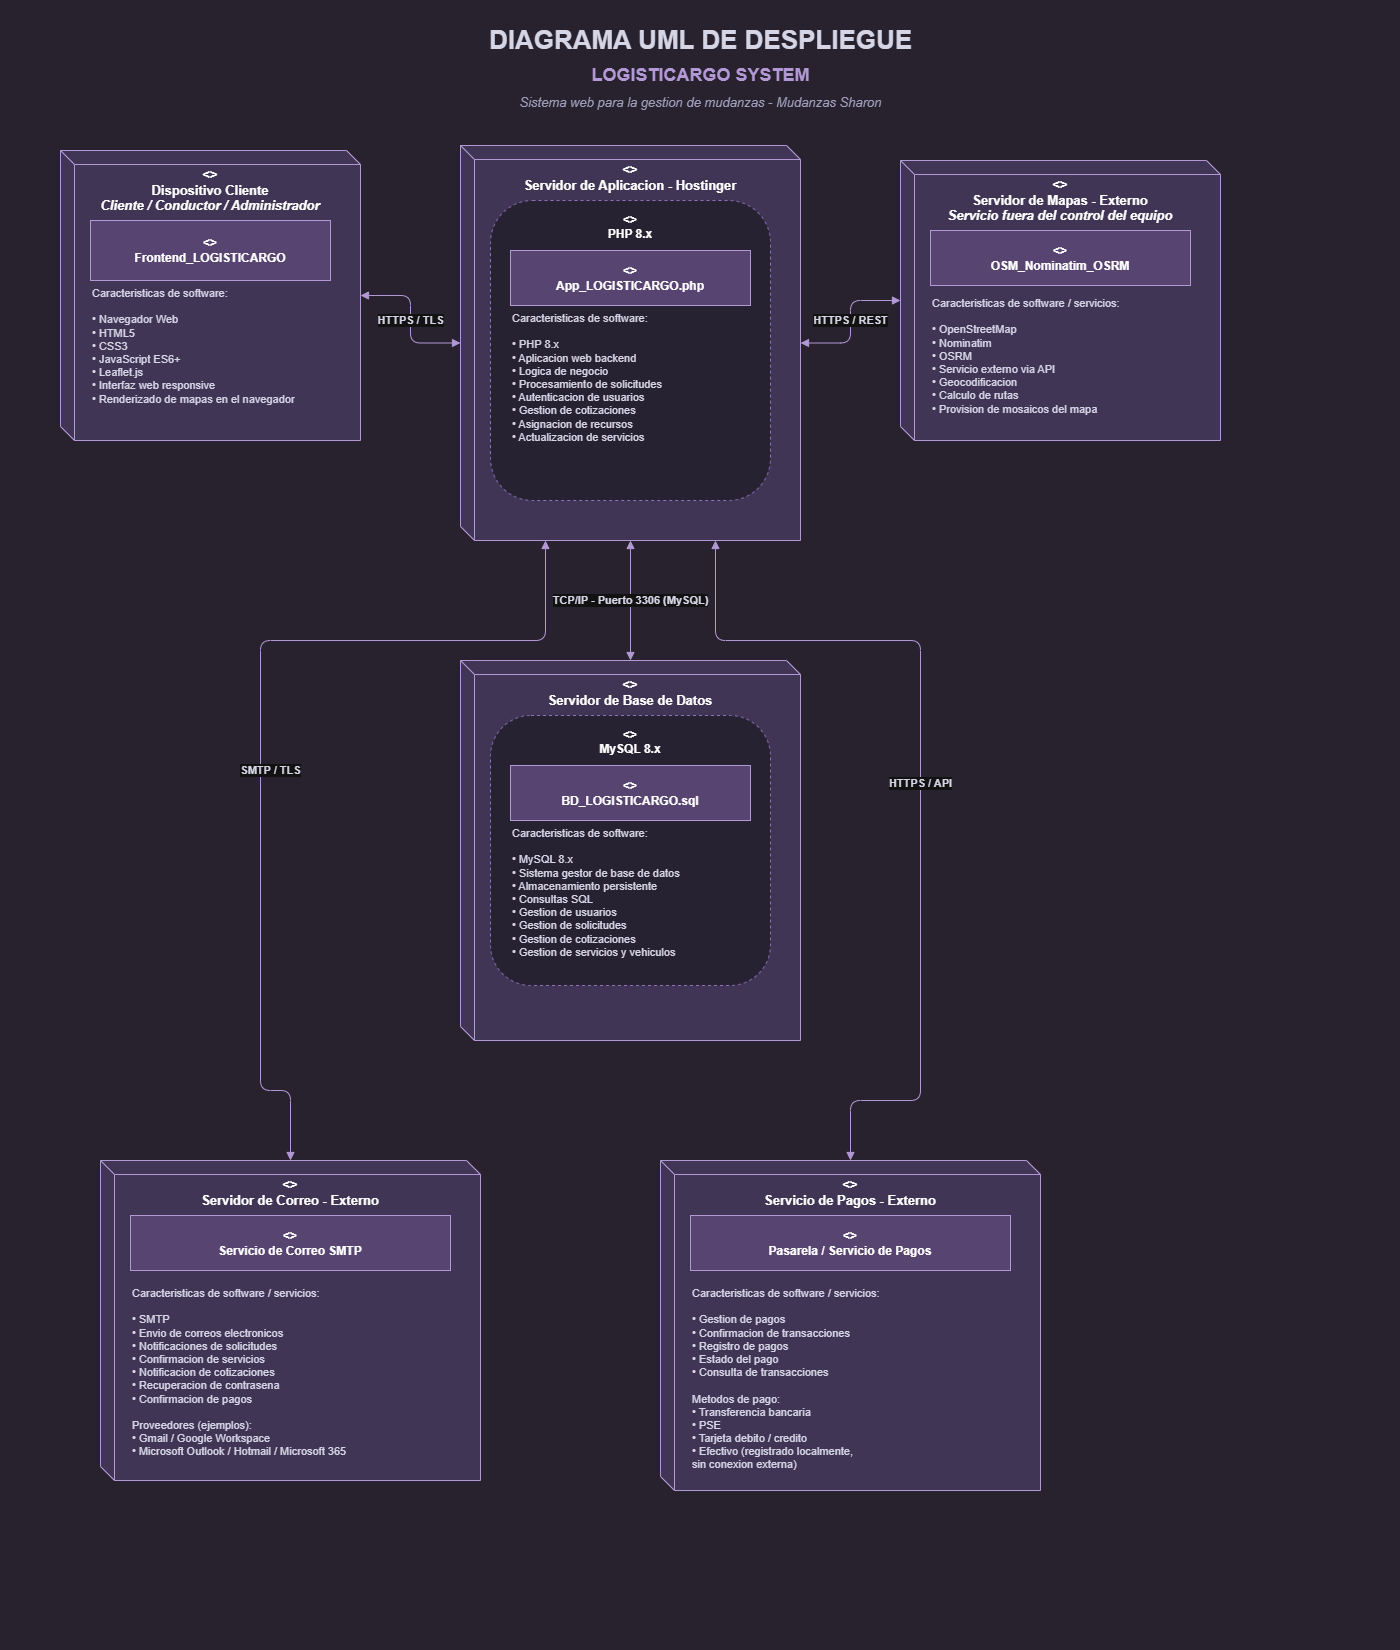

The diagram above was exported from draw.io. Its source (the exported page's mxGraphModel, read from the mxfile embedded in the PNG):
<mxGraphModel dx="2150" dy="1078" grid="1" gridSize="10" guides="1" tooltips="1" connect="1" arrows="1" fold="1" page="1" pageScale="1" pageWidth="1400" pageHeight="1650" math="0" shadow="0">
  <root>
    <mxCell id="0" />
    <mxCell id="1" parent="0" />
    <mxCell id="bg" parent="1" style="rounded=0;whiteSpace=wrap;html=1;fillColor=#EDE7F6;strokeColor=none;" value="" vertex="1">
      <mxGeometry height="1650" width="1400" as="geometry" />
    </mxCell>
    <mxCell id="titulo1" parent="1" style="text;html=1;align=center;verticalAlign=middle;fontSize=26;fontStyle=1;fontColor=#1A1A2E;" value="DIAGRAMA UML DE DESPLIEGUE" vertex="1">
      <mxGeometry height="40" width="700" x="350" y="20" as="geometry" />
    </mxCell>
    <mxCell id="titulo2" parent="1" style="text;html=1;align=center;verticalAlign=middle;fontSize=18;fontStyle=1;fontColor=#6A4C93;" value="LOGISTICARGO SYSTEM" vertex="1">
      <mxGeometry height="30" width="700" x="350" y="60" as="geometry" />
    </mxCell>
    <mxCell id="titulo3" parent="1" style="text;html=1;align=center;verticalAlign=middle;fontSize=13;fontStyle=2;fontColor=#555577;" value="Sistema web para la gestion de mudanzas - Mudanzas Sharon" vertex="1">
      <mxGeometry height="24" width="800" x="300" y="90" as="geometry" />
    </mxCell>
    <mxCell id="n1" parent="1" style="shape=cube;whiteSpace=wrap;html=1;size=14;fillColor=#D9CCF0;strokeColor=#6A4C93;fontStyle=1;fontSize=13;verticalAlign=top;spacingTop=10;align=center;" value="&lt;&lt;device&gt;&gt;&#10;Dispositivo Cliente&#10;&lt;i&gt;Cliente / Conductor / Administrador&lt;/i&gt;" vertex="1">
      <mxGeometry height="290" width="300" x="60" y="150" as="geometry" />
    </mxCell>
    <mxCell id="n1c" parent="1" style="rounded=0;whiteSpace=wrap;html=1;fillColor=#C9B3E8;strokeColor=#6A4C93;fontStyle=1;align=center;verticalAlign=middle;" value="&lt;&lt;artifact&gt;&gt;&#10;Frontend_LOGISTICARGO" vertex="1">
      <mxGeometry height="60" width="240" x="90" y="220" as="geometry" />
    </mxCell>
    <mxCell id="n1t" parent="1" style="text;html=1;align=left;verticalAlign=top;whiteSpace=wrap;fillColor=none;strokeColor=none;fontSize=11;fontColor=#1A1A2E;" value="Caracteristicas de software:&#10;&#10;• Navegador Web&#10;• HTML5&#10;• CSS3&#10;• JavaScript ES6+&#10;• Leaflet.js&#10;• Interfaz web responsive&#10;• Renderizado de mapas en el navegador" vertex="1">
      <mxGeometry height="230" width="240" x="90" y="280" as="geometry" />
    </mxCell>
    <mxCell id="n2" parent="1" style="shape=cube;whiteSpace=wrap;html=1;size=14;fillColor=#D9CCF0;strokeColor=#6A4C93;fontStyle=1;fontSize=13;verticalAlign=top;spacingTop=10;align=center;" value="&lt;&lt;server&gt;&gt;&#10;Servidor de Aplicacion - Hostinger" vertex="1">
      <mxGeometry height="395" width="340" x="460" y="145" as="geometry" />
    </mxCell>
    <mxCell id="n2box" parent="1" style="rounded=1;dashed=1;whiteSpace=wrap;html=1;fillColor=#EDE7FA;strokeColor=#9575CD;verticalAlign=top;fontStyle=1;align=center;spacingTop=6;" value="&lt;&lt;execution environment&gt;&gt;&#10;PHP 8.x" vertex="1">
      <mxGeometry height="300" width="280" x="490" y="200" as="geometry" />
    </mxCell>
    <mxCell id="n2c" parent="1" style="rounded=0;whiteSpace=wrap;html=1;fillColor=#C9B3E8;strokeColor=#6A4C93;fontStyle=1;align=center;verticalAlign=middle;" value="&lt;&lt;artifact&gt;&gt;&#10;App_LOGISTICARGO.php" vertex="1">
      <mxGeometry height="55" width="240" x="510" y="250" as="geometry" />
    </mxCell>
    <mxCell id="n2t" parent="1" style="text;html=1;align=left;verticalAlign=top;whiteSpace=wrap;fillColor=none;strokeColor=none;fontSize=11;fontColor=#1A1A2E;" value="Caracteristicas de software:&#10;&#10;• PHP 8.x&#10;• Aplicacion web backend&#10;• Logica de negocio&#10;• Procesamiento de solicitudes&#10;• Autenticacion de usuarios&#10;• Gestion de cotizaciones&#10;• Asignacion de recursos&#10;• Actualizacion de servicios" vertex="1">
      <mxGeometry height="270" width="240" x="510" y="305" as="geometry" />
    </mxCell>
    <mxCell id="n3" parent="1" style="shape=cube;whiteSpace=wrap;html=1;size=14;fillColor=#D9CCF0;strokeColor=#6A4C93;fontStyle=1;fontSize=13;verticalAlign=top;spacingTop=10;align=center;" value="&lt;&lt;external service&gt;&gt;&#10;Servidor de Mapas - Externo&#10;&lt;i&gt;Servicio fuera del control del equipo&lt;/i&gt;" vertex="1">
      <mxGeometry height="280" width="320" x="900" y="160" as="geometry" />
    </mxCell>
    <mxCell id="n3c" parent="1" style="rounded=0;whiteSpace=wrap;html=1;fillColor=#C9B3E8;strokeColor=#6A4C93;fontStyle=1;align=center;verticalAlign=middle;" value="&lt;&lt;artifact&gt;&gt;&#10;OSM_Nominatim_OSRM" vertex="1">
      <mxGeometry height="55" width="260" x="930" y="230" as="geometry" />
    </mxCell>
    <mxCell id="n3t" parent="1" style="text;html=1;align=left;verticalAlign=top;whiteSpace=wrap;fillColor=none;strokeColor=none;fontSize=11;fontColor=#1A1A2E;" value="Caracteristicas de software / servicios:&#10;&#10;• OpenStreetMap&#10;• Nominatim&#10;• OSRM&#10;• Servicio externo via API&#10;• Geocodificacion&#10;• Calculo de rutas&#10;• Provision de mosaicos del mapa" vertex="1">
      <mxGeometry height="220" width="260" x="930" y="290" as="geometry" />
    </mxCell>
    <mxCell id="n4" parent="1" style="shape=cube;whiteSpace=wrap;html=1;size=14;fillColor=#D9CCF0;strokeColor=#6A4C93;fontStyle=1;fontSize=13;verticalAlign=top;spacingTop=10;align=center;" value="&lt;&lt;server&gt;&gt;&#10;Servidor de Base de Datos" vertex="1">
      <mxGeometry height="380" width="340" x="460" y="660" as="geometry" />
    </mxCell>
    <mxCell id="n4box" parent="1" style="rounded=1;dashed=1;whiteSpace=wrap;html=1;fillColor=#EDE7FA;strokeColor=#9575CD;verticalAlign=top;fontStyle=1;align=center;spacingTop=6;" value="&lt;&lt;execution environment&gt;&gt;&#10;MySQL 8.x" vertex="1">
      <mxGeometry height="270" width="280" x="490" y="715" as="geometry" />
    </mxCell>
    <mxCell id="n4c" parent="1" style="rounded=0;whiteSpace=wrap;html=1;fillColor=#C9B3E8;strokeColor=#6A4C93;fontStyle=1;align=center;verticalAlign=middle;" value="&lt;&lt;artifact&gt;&gt;&#10;BD_LOGISTICARGO.sql" vertex="1">
      <mxGeometry height="55" width="240" x="510" y="765" as="geometry" />
    </mxCell>
    <mxCell id="n4t" parent="1" style="text;html=1;align=left;verticalAlign=top;whiteSpace=wrap;fillColor=none;strokeColor=none;fontSize=11;fontColor=#1A1A2E;" value="Caracteristicas de software:&#10;&#10;• MySQL 8.x&#10;• Sistema gestor de base de datos&#10;• Almacenamiento persistente&#10;• Consultas SQL&#10;• Gestion de usuarios&#10;• Gestion de solicitudes&#10;• Gestion de cotizaciones&#10;• Gestion de servicios y vehiculos" vertex="1">
      <mxGeometry height="170" width="240" x="510" y="820" as="geometry" />
    </mxCell>
    <mxCell id="n5" parent="1" style="shape=cube;whiteSpace=wrap;html=1;size=14;fillColor=#D9CCF0;strokeColor=#6A4C93;fontStyle=1;fontSize=13;verticalAlign=top;spacingTop=10;align=center;" value="&lt;&lt;external service&gt;&gt;&#10;Servidor de Correo - Externo" vertex="1">
      <mxGeometry height="320" width="380" x="100" y="1160" as="geometry" />
    </mxCell>
    <mxCell id="n5c" parent="1" style="rounded=0;whiteSpace=wrap;html=1;fillColor=#C9B3E8;strokeColor=#6A4C93;fontStyle=1;align=center;verticalAlign=middle;" value="&lt;&lt;artifact&gt;&gt;&#10;Servicio de Correo SMTP" vertex="1">
      <mxGeometry height="55" width="320" x="130" y="1215" as="geometry" />
    </mxCell>
    <mxCell id="n5t" parent="1" style="text;html=1;align=left;verticalAlign=top;whiteSpace=wrap;fillColor=none;strokeColor=none;fontSize=11;fontColor=#1A1A2E;" value="Caracteristicas de software / servicios:&#10;&#10;• SMTP&#10;• Envio de correos electronicos&#10;• Notificaciones de solicitudes&#10;• Confirmacion de servicios&#10;• Notificacion de cotizaciones&#10;• Recuperacion de contrasena&#10;• Confirmacion de pagos&#10;&#10;Proveedores (ejemplos):&#10;• Gmail / Google Workspace&#10;• Microsoft Outlook / Hotmail / Microsoft 365" vertex="1">
      <mxGeometry height="270" width="320" x="130" y="1280" as="geometry" />
    </mxCell>
    <mxCell id="n6" parent="1" style="shape=cube;whiteSpace=wrap;html=1;size=14;fillColor=#D9CCF0;strokeColor=#6A4C93;fontStyle=1;fontSize=13;verticalAlign=top;spacingTop=10;align=center;" value="&lt;&lt;external service&gt;&gt;&#10;Servicio de Pagos - Externo" vertex="1">
      <mxGeometry height="330" width="380" x="660" y="1160" as="geometry" />
    </mxCell>
    <mxCell id="n6c" parent="1" style="rounded=0;whiteSpace=wrap;html=1;fillColor=#C9B3E8;strokeColor=#6A4C93;fontStyle=1;align=center;verticalAlign=middle;" value="&lt;&lt;artifact&gt;&gt;&#10;Pasarela / Servicio de Pagos" vertex="1">
      <mxGeometry height="55" width="320" x="690" y="1215" as="geometry" />
    </mxCell>
    <mxCell id="n6t" parent="1" style="text;html=1;align=left;verticalAlign=top;whiteSpace=wrap;fillColor=none;strokeColor=none;fontSize=11;fontColor=#1A1A2E;" value="Caracteristicas de software / servicios:&#10;&#10;• Gestion de pagos&#10;• Confirmacion de transacciones&#10;• Registro de pagos&#10;• Estado del pago&#10;• Consulta de transacciones&#10;&#10;Metodos de pago:&#10;• Transferencia bancaria&#10;• PSE&#10;• Tarjeta debito / credito&#10;• Efectivo (registrado localmente,&#10;  sin conexion externa)" vertex="1">
      <mxGeometry height="300" width="320" x="690" y="1280" as="geometry" />
    </mxCell>
    <mxCell id="e1" edge="1" parent="1" source="n1" style="edgeStyle=orthogonalEdgeStyle;html=1;strokeColor=#6A4C93;fontColor=#1A1A2E;fontStyle=1;endArrow=block;startArrow=block;fontSize=11;" target="n2" value="HTTPS / TLS">
      <mxGeometry relative="1" as="geometry" />
    </mxCell>
    <mxCell id="e2" edge="1" parent="1" source="n2" style="edgeStyle=orthogonalEdgeStyle;html=1;strokeColor=#6A4C93;fontColor=#1A1A2E;fontStyle=1;endArrow=block;startArrow=block;fontSize=11;exitX=0.5;exitY=1;entryX=0.5;entryY=0;" target="n4" value="TCP/IP - Puerto 3306 (MySQL)">
      <mxGeometry relative="1" as="geometry" />
    </mxCell>
    <mxCell id="e3" edge="1" parent="1" source="n2" style="edgeStyle=orthogonalEdgeStyle;html=1;strokeColor=#6A4C93;fontColor=#1A1A2E;fontStyle=1;endArrow=block;startArrow=block;fontSize=11;" target="n3" value="HTTPS / REST">
      <mxGeometry relative="1" as="geometry" />
    </mxCell>
    <mxCell id="e4" edge="1" parent="1" source="n2" style="edgeStyle=orthogonalEdgeStyle;html=1;strokeColor=#6A4C93;fontColor=#1A1A2E;fontStyle=1;endArrow=block;startArrow=block;fontSize=11;exitX=0.25;exitY=1;entryX=0.5;entryY=0;" target="n5" value="SMTP / TLS">
      <mxGeometry relative="1" x="0.1015" y="10" as="geometry">
        <mxPoint as="offset" />
        <Array as="points">
          <mxPoint x="545" y="639.92" />
          <mxPoint x="260.08" y="639.92" />
          <mxPoint x="260.08" y="1090.08" />
          <mxPoint x="290.08" y="1090.08" />
        </Array>
      </mxGeometry>
    </mxCell>
    <mxCell id="e5" edge="1" parent="1" source="n2" style="edgeStyle=orthogonalEdgeStyle;html=1;strokeColor=#6A4C93;fontColor=#1A1A2E;fontStyle=1;endArrow=block;startArrow=block;fontSize=11;exitX=0.75;exitY=1;entryX=0.5;entryY=0;" target="n6" value="HTTPS / API">
      <mxGeometry relative="1" as="geometry">
        <Array as="points">
          <mxPoint x="715" y="639.92" />
          <mxPoint x="920.08" y="639.92" />
          <mxPoint x="920.08" y="1100.08" />
          <mxPoint x="850.08" y="1100.08" />
        </Array>
      </mxGeometry>
    </mxCell>
  </root>
</mxGraphModel>